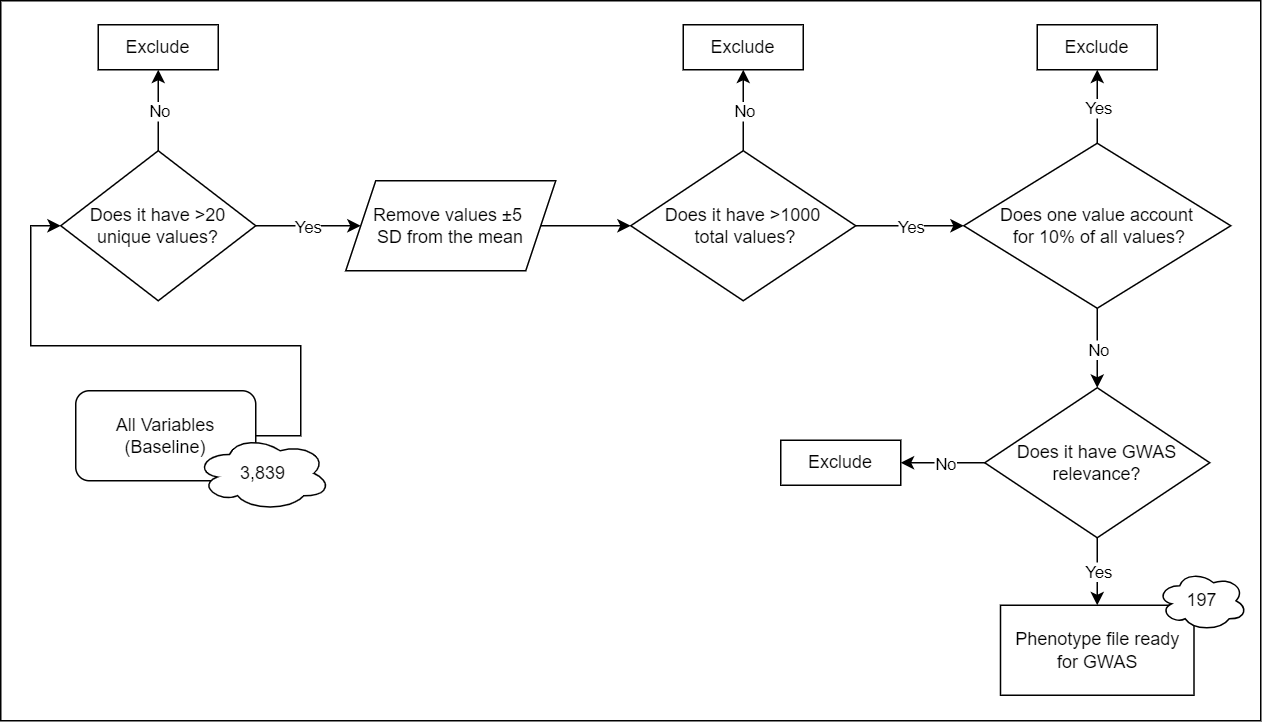

The diagram above was exported from draw.io. Its source (the exported page's mxGraphModel, read from the mxfile embedded in the PNG):
<mxGraphModel dx="1018" dy="669" grid="1" gridSize="10" guides="1" tooltips="1" connect="1" arrows="1" fold="1" page="1" pageScale="1" pageWidth="850" pageHeight="1100" math="0" shadow="0">
  <root>
    <mxCell id="0" />
    <mxCell id="1" parent="0" />
    <mxCell id="uZv7EIrJ4_mQ5R_vrnaf-102" value="" style="rounded=0;whiteSpace=wrap;html=1;" vertex="1" parent="1">
      <mxGeometry x="390" width="840" height="480" as="geometry" />
    </mxCell>
    <mxCell id="uZv7EIrJ4_mQ5R_vrnaf-59" value="All Variables (Baseline)" style="rounded=1;whiteSpace=wrap;html=1;" vertex="1" parent="1">
      <mxGeometry x="440" y="260" width="120" height="60" as="geometry" />
    </mxCell>
    <mxCell id="uZv7EIrJ4_mQ5R_vrnaf-60" value="3,839" style="ellipse;shape=cloud;whiteSpace=wrap;html=1;" vertex="1" parent="1">
      <mxGeometry x="520" y="290" width="90" height="50" as="geometry" />
    </mxCell>
    <mxCell id="uZv7EIrJ4_mQ5R_vrnaf-61" value="" style="endArrow=classic;html=1;rounded=0;exitX=1;exitY=0.5;exitDx=0;exitDy=0;entryX=0;entryY=0.5;entryDx=0;entryDy=0;" edge="1" parent="1" source="uZv7EIrJ4_mQ5R_vrnaf-59" target="uZv7EIrJ4_mQ5R_vrnaf-62">
      <mxGeometry width="50" height="50" relative="1" as="geometry">
        <mxPoint x="480" y="320" as="sourcePoint" />
        <mxPoint x="430" y="150" as="targetPoint" />
        <Array as="points">
          <mxPoint x="590" y="290" />
          <mxPoint x="590" y="230" />
          <mxPoint x="410" y="230" />
          <mxPoint x="410" y="150" />
        </Array>
      </mxGeometry>
    </mxCell>
    <mxCell id="uZv7EIrJ4_mQ5R_vrnaf-62" value="Does it have &amp;gt;20 unique values?" style="rhombus;whiteSpace=wrap;html=1;" vertex="1" parent="1">
      <mxGeometry x="430" y="100" width="130" height="100" as="geometry" />
    </mxCell>
    <mxCell id="uZv7EIrJ4_mQ5R_vrnaf-64" value="" style="endArrow=classic;html=1;rounded=0;exitX=0.5;exitY=0;exitDx=0;exitDy=0;entryX=0.5;entryY=1;entryDx=0;entryDy=0;" edge="1" parent="1" source="uZv7EIrJ4_mQ5R_vrnaf-62" target="uZv7EIrJ4_mQ5R_vrnaf-66">
      <mxGeometry relative="1" as="geometry">
        <mxPoint x="570" y="190" as="sourcePoint" />
        <mxPoint x="495" y="50" as="targetPoint" />
      </mxGeometry>
    </mxCell>
    <mxCell id="uZv7EIrJ4_mQ5R_vrnaf-65" value="No" style="edgeLabel;resizable=0;html=1;;align=center;verticalAlign=middle;" connectable="0" vertex="1" parent="uZv7EIrJ4_mQ5R_vrnaf-64">
      <mxGeometry relative="1" as="geometry" />
    </mxCell>
    <mxCell id="uZv7EIrJ4_mQ5R_vrnaf-66" value="Exclude" style="rounded=0;whiteSpace=wrap;html=1;" vertex="1" parent="1">
      <mxGeometry x="455" y="16" width="80" height="30" as="geometry" />
    </mxCell>
    <mxCell id="uZv7EIrJ4_mQ5R_vrnaf-68" value="" style="endArrow=classic;html=1;rounded=0;exitX=1;exitY=0.5;exitDx=0;exitDy=0;entryX=0.071;entryY=0.5;entryDx=0;entryDy=0;entryPerimeter=0;" edge="1" parent="1" source="uZv7EIrJ4_mQ5R_vrnaf-62" target="uZv7EIrJ4_mQ5R_vrnaf-70">
      <mxGeometry relative="1" as="geometry">
        <mxPoint x="580" y="80" as="sourcePoint" />
        <mxPoint x="640" y="150" as="targetPoint" />
      </mxGeometry>
    </mxCell>
    <mxCell id="uZv7EIrJ4_mQ5R_vrnaf-69" value="Yes" style="edgeLabel;resizable=0;html=1;;align=center;verticalAlign=middle;" connectable="0" vertex="1" parent="uZv7EIrJ4_mQ5R_vrnaf-68">
      <mxGeometry relative="1" as="geometry" />
    </mxCell>
    <mxCell id="uZv7EIrJ4_mQ5R_vrnaf-70" value="&lt;font style=&quot;font-size: 12px;&quot;&gt;Remove values&amp;nbsp;&lt;span style=&quot;font-family: arial, sans-serif; text-align: start;&quot;&gt;±5&amp;nbsp;&lt;/span&gt;&lt;/font&gt;&lt;div&gt;&lt;font style=&quot;font-size: 12px;&quot;&gt;&lt;span style=&quot;font-family: arial, sans-serif; text-align: start;&quot;&gt;SD&lt;/span&gt;&lt;/font&gt;&lt;span style=&quot;font-family: arial, sans-serif; text-align: start; background-color: initial;&quot;&gt;&amp;nbsp;from the mean&lt;/span&gt;&lt;/div&gt;" style="shape=parallelogram;perimeter=parallelogramPerimeter;whiteSpace=wrap;html=1;fixedSize=1;" vertex="1" parent="1">
      <mxGeometry x="620" y="120" width="140" height="60" as="geometry" />
    </mxCell>
    <mxCell id="uZv7EIrJ4_mQ5R_vrnaf-72" value="" style="endArrow=classic;html=1;rounded=0;exitX=1;exitY=0.5;exitDx=0;exitDy=0;entryX=0;entryY=0.5;entryDx=0;entryDy=0;" edge="1" parent="1" source="uZv7EIrJ4_mQ5R_vrnaf-70" target="uZv7EIrJ4_mQ5R_vrnaf-75">
      <mxGeometry relative="1" as="geometry">
        <mxPoint x="760" y="149.5" as="sourcePoint" />
        <mxPoint x="830" y="150" as="targetPoint" />
      </mxGeometry>
    </mxCell>
    <mxCell id="uZv7EIrJ4_mQ5R_vrnaf-75" value="Does it have &amp;gt;1000&lt;div&gt;&amp;nbsp;total values?&lt;/div&gt;" style="rhombus;whiteSpace=wrap;html=1;" vertex="1" parent="1">
      <mxGeometry x="810" y="100" width="150" height="100" as="geometry" />
    </mxCell>
    <mxCell id="uZv7EIrJ4_mQ5R_vrnaf-76" value="" style="endArrow=classic;html=1;rounded=0;exitX=0.5;exitY=0;exitDx=0;exitDy=0;entryX=0.5;entryY=1;entryDx=0;entryDy=0;" edge="1" parent="1" target="uZv7EIrJ4_mQ5R_vrnaf-78" source="uZv7EIrJ4_mQ5R_vrnaf-75">
      <mxGeometry relative="1" as="geometry">
        <mxPoint x="885" y="100" as="sourcePoint" />
        <mxPoint x="885" y="50" as="targetPoint" />
      </mxGeometry>
    </mxCell>
    <mxCell id="uZv7EIrJ4_mQ5R_vrnaf-77" value="No" style="edgeLabel;resizable=0;html=1;;align=center;verticalAlign=middle;" connectable="0" vertex="1" parent="uZv7EIrJ4_mQ5R_vrnaf-76">
      <mxGeometry relative="1" as="geometry" />
    </mxCell>
    <mxCell id="uZv7EIrJ4_mQ5R_vrnaf-78" value="Exclude" style="rounded=0;whiteSpace=wrap;html=1;" vertex="1" parent="1">
      <mxGeometry x="845" y="16" width="80" height="30" as="geometry" />
    </mxCell>
    <mxCell id="uZv7EIrJ4_mQ5R_vrnaf-80" value="" style="endArrow=classic;html=1;rounded=0;exitX=1;exitY=0.5;exitDx=0;exitDy=0;entryX=0;entryY=0.5;entryDx=0;entryDy=0;" edge="1" parent="1" source="uZv7EIrJ4_mQ5R_vrnaf-75" target="uZv7EIrJ4_mQ5R_vrnaf-82">
      <mxGeometry relative="1" as="geometry">
        <mxPoint x="960" y="149.5" as="sourcePoint" />
        <mxPoint x="1030" y="149.5" as="targetPoint" />
      </mxGeometry>
    </mxCell>
    <mxCell id="uZv7EIrJ4_mQ5R_vrnaf-81" value="Yes" style="edgeLabel;resizable=0;html=1;;align=center;verticalAlign=middle;" connectable="0" vertex="1" parent="uZv7EIrJ4_mQ5R_vrnaf-80">
      <mxGeometry relative="1" as="geometry" />
    </mxCell>
    <mxCell id="uZv7EIrJ4_mQ5R_vrnaf-82" value="Does one value account&lt;div&gt;&amp;nbsp;for 10% of all values?&lt;/div&gt;" style="rhombus;whiteSpace=wrap;html=1;" vertex="1" parent="1">
      <mxGeometry x="1032" y="95" width="178" height="110" as="geometry" />
    </mxCell>
    <mxCell id="uZv7EIrJ4_mQ5R_vrnaf-83" value="" style="endArrow=classic;html=1;rounded=0;exitX=0.5;exitY=0;exitDx=0;exitDy=0;entryX=0.5;entryY=1;entryDx=0;entryDy=0;" edge="1" parent="1" source="uZv7EIrJ4_mQ5R_vrnaf-82" target="uZv7EIrJ4_mQ5R_vrnaf-85">
      <mxGeometry relative="1" as="geometry">
        <mxPoint x="1107" y="100" as="sourcePoint" />
        <mxPoint x="1107" y="50" as="targetPoint" />
      </mxGeometry>
    </mxCell>
    <mxCell id="uZv7EIrJ4_mQ5R_vrnaf-84" value="Yes" style="edgeLabel;resizable=0;html=1;;align=center;verticalAlign=middle;" connectable="0" vertex="1" parent="uZv7EIrJ4_mQ5R_vrnaf-83">
      <mxGeometry relative="1" as="geometry" />
    </mxCell>
    <mxCell id="uZv7EIrJ4_mQ5R_vrnaf-85" value="Exclude" style="rounded=0;whiteSpace=wrap;html=1;" vertex="1" parent="1">
      <mxGeometry x="1081" y="16" width="80" height="30" as="geometry" />
    </mxCell>
    <mxCell id="uZv7EIrJ4_mQ5R_vrnaf-88" value="" style="endArrow=classic;html=1;rounded=0;exitX=0.5;exitY=1;exitDx=0;exitDy=0;entryX=0.5;entryY=0;entryDx=0;entryDy=0;" edge="1" parent="1" source="uZv7EIrJ4_mQ5R_vrnaf-82" target="uZv7EIrJ4_mQ5R_vrnaf-92">
      <mxGeometry relative="1" as="geometry">
        <mxPoint x="1030" y="180" as="sourcePoint" />
        <mxPoint x="1121" y="260" as="targetPoint" />
      </mxGeometry>
    </mxCell>
    <mxCell id="uZv7EIrJ4_mQ5R_vrnaf-89" value="No" style="edgeLabel;resizable=0;html=1;;align=center;verticalAlign=middle;" connectable="0" vertex="1" parent="uZv7EIrJ4_mQ5R_vrnaf-88">
      <mxGeometry relative="1" as="geometry" />
    </mxCell>
    <mxCell id="uZv7EIrJ4_mQ5R_vrnaf-92" value="Does it have GWAS relevance?" style="rhombus;whiteSpace=wrap;html=1;" vertex="1" parent="1">
      <mxGeometry x="1046" y="258" width="150" height="100" as="geometry" />
    </mxCell>
    <mxCell id="uZv7EIrJ4_mQ5R_vrnaf-94" value="Exclude" style="rounded=0;whiteSpace=wrap;html=1;" vertex="1" parent="1">
      <mxGeometry x="910" y="293" width="80" height="30" as="geometry" />
    </mxCell>
    <mxCell id="uZv7EIrJ4_mQ5R_vrnaf-95" value="" style="endArrow=classic;html=1;rounded=0;exitX=0;exitY=0.5;exitDx=0;exitDy=0;entryX=1;entryY=0.5;entryDx=0;entryDy=0;" edge="1" parent="1" source="uZv7EIrJ4_mQ5R_vrnaf-92" target="uZv7EIrJ4_mQ5R_vrnaf-94">
      <mxGeometry relative="1" as="geometry">
        <mxPoint x="1131" y="105" as="sourcePoint" />
        <mxPoint x="1131" y="56" as="targetPoint" />
      </mxGeometry>
    </mxCell>
    <mxCell id="uZv7EIrJ4_mQ5R_vrnaf-96" value="No" style="edgeLabel;resizable=0;html=1;;align=center;verticalAlign=middle;" connectable="0" vertex="1" parent="uZv7EIrJ4_mQ5R_vrnaf-95">
      <mxGeometry relative="1" as="geometry" />
    </mxCell>
    <mxCell id="uZv7EIrJ4_mQ5R_vrnaf-98" value="Phenotype file ready&lt;div&gt;for GWAS&lt;/div&gt;" style="rounded=0;whiteSpace=wrap;html=1;" vertex="1" parent="1">
      <mxGeometry x="1056.5" y="403" width="129" height="60" as="geometry" />
    </mxCell>
    <mxCell id="uZv7EIrJ4_mQ5R_vrnaf-99" value="" style="endArrow=classic;html=1;rounded=0;exitX=0.5;exitY=1;exitDx=0;exitDy=0;entryX=0.5;entryY=0;entryDx=0;entryDy=0;" edge="1" parent="1" source="uZv7EIrJ4_mQ5R_vrnaf-92" target="uZv7EIrJ4_mQ5R_vrnaf-98">
      <mxGeometry relative="1" as="geometry">
        <mxPoint x="1131" y="215" as="sourcePoint" />
        <mxPoint x="1131" y="268" as="targetPoint" />
      </mxGeometry>
    </mxCell>
    <mxCell id="uZv7EIrJ4_mQ5R_vrnaf-100" value="Yes" style="edgeLabel;resizable=0;html=1;;align=center;verticalAlign=middle;" connectable="0" vertex="1" parent="uZv7EIrJ4_mQ5R_vrnaf-99">
      <mxGeometry relative="1" as="geometry" />
    </mxCell>
    <mxCell id="uZv7EIrJ4_mQ5R_vrnaf-101" value="197" style="ellipse;shape=cloud;whiteSpace=wrap;html=1;" vertex="1" parent="1">
      <mxGeometry x="1161" y="380" width="60" height="40" as="geometry" />
    </mxCell>
  </root>
</mxGraphModel>